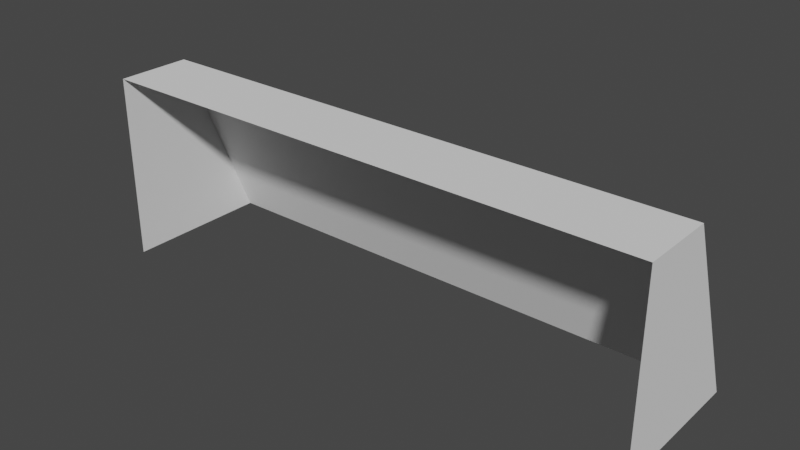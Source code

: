 # Source: goal.blend  (saved by Blender 3.1.7; exported with 4.5.12 LTS)
import bpy
from mathutils import Matrix  # noqa: F401  (used for matrix-valued properties, if any)

bpy.ops.wm.read_factory_settings(use_empty=True)
scene = bpy.context.scene
scene.name = 'Scene'

# ---- world
world_world = bpy.data.worlds.new('World'); scene.world = world_world
world_world.use_nodes = True; world_world.node_tree.nodes.clear()
_N = world_world.node_tree.nodes; _L = world_world.node_tree.links
n0 = _N.new('ShaderNodeOutputWorld'); n0.name = 'World Output'; n0.location = (300, 300)
n1 = _N.new('ShaderNodeBackground'); n1.name = 'Background'; n1.location = (10, 300)
n1.inputs[0].default_value = (0.05088, 0.05088, 0.05088, 1.0)
_L.new(n1.outputs[0], n0.inputs[0])
n0.is_active_output = True
world_world.color = (0.05088, 0.05088, 0.05088)
world_world.use_sun_shadow = False
world_world.sun_shadow_jitter_overblur = 0.0

# ---- meshes
me_cube_001 = bpy.data.meshes.new('Cube.001')
me_cube_001.from_pydata([(-3.75, -1.0, 0.0), (-3.75, -1.0, 2.5), (-3.75, 1.0, 0.0), (-3.75, 0.0, 2.5), (3.75, -1.0, 0.0), (3.75, -1.0, 2.5), (3.75, 1.0, 0.0), (3.75, 0.0, 2.5)], [], [(0, 1, 3, 2), (2, 3, 7, 6), (6, 7, 5, 4), (7, 3, 1, 5)])
_uv = me_cube_001.uv_layers.new(name='UVMap')
_uv.uv.foreach_set('vector', [0.759, 0.0, 0.759, 0.3333, 0.6257, 0.3333, 0.4923, 4.027e-08, 0.359, 1.0, 0.0, 1.0, 0.0, 0.0, 0.359, 0.0, 0.759, 0.3333, 0.6257, 0.6667, 0.4923, 0.6667, 0.4923, 0.3333, 0.4923, 0.0, 0.4923, 1.0, 0.359, 1.0, 0.359, 0.0])
me_cube_001.use_remesh_fix_poles = True
me_cube_001.use_remesh_preserve_attributes = False
me_cube_001.update()

# ---- objects
ob_meshinstance = bpy.data.objects.new('MeshInstance', me_cube_001)

# ---- transforms, parenting, visibility, modifiers, constraints
ob_meshinstance.location = (0.0, 0.0, 0.0)

# ---- collection membership
scene.collection.objects.link(ob_meshinstance)

# ---- scene / render settings (as saved in the file)
scene.frame_start = 1; scene.frame_end = 250; scene.frame_set(1)
scene.render.engine = 'BLENDER_EEVEE_NEXT'
scene.cycles.sampling_pattern = 'TABULATED_SOBOL'
scene.cycles.use_light_tree = False
scene.view_settings.view_transform = 'Filmic'
bpy.context.view_layer.update()

# ---- added for rendering (the .blend has no active camera and no usable light): camera, sun
cam_auto = bpy.data.cameras.new('AutoCamera')
cam_auto.lens = 50.0
cam_auto.sensor_width = 36.0
cam_auto.clip_end = 1000.0
ob_auto_camera = bpy.data.objects.new('AutoCamera', cam_auto)
scene.collection.objects.link(ob_auto_camera)
ob_auto_camera.location = (7.54498, -9.05398, 7.28598)
ob_auto_camera.rotation_euler = (1.09748, -7.21219e-08, 0.694738)
scene.camera = ob_auto_camera
light_auto_sun = bpy.data.lights.new('AutoSun', 'SUN')
light_auto_sun.energy = 3.0
light_auto_sun.angle = 0.0523599
ob_auto_sun = bpy.data.objects.new('AutoSun', light_auto_sun)
scene.collection.objects.link(ob_auto_sun)
ob_auto_sun.rotation_euler = (0.872665, 0.174533, 0.523599)
bpy.context.view_layer.update()

